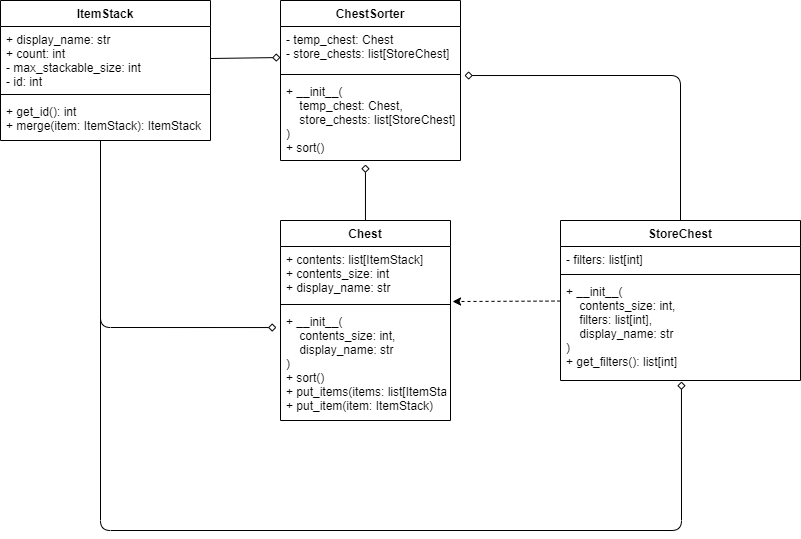

The diagram above was exported from draw.io. Its source (the exported page's mxGraphModel, read from the mxfile embedded in the PNG):
<mxGraphModel dx="1422" dy="786" grid="1" gridSize="10" guides="1" tooltips="1" connect="1" arrows="1" fold="1" page="1" pageScale="1" pageWidth="850" pageHeight="1100" math="0" shadow="0">
  <root>
    <mxCell id="0" />
    <mxCell id="1" parent="0" />
    <mxCell id="40" style="edgeStyle=orthogonalEdgeStyle;html=1;endArrow=diamond;endFill=0;entryX=-0.024;entryY=0.17;entryDx=0;entryDy=0;entryPerimeter=0;" parent="1" source="2" target="13" edge="1">
      <mxGeometry relative="1" as="geometry">
        <mxPoint x="120" y="410" as="targetPoint" />
        <Array as="points">
          <mxPoint x="100" y="407" />
        </Array>
      </mxGeometry>
    </mxCell>
    <mxCell id="41" style="edgeStyle=orthogonalEdgeStyle;html=1;endArrow=diamond;endFill=0;entryX=0.504;entryY=1.01;entryDx=0;entryDy=0;entryPerimeter=0;" parent="1" source="2" target="9" edge="1">
      <mxGeometry relative="1" as="geometry">
        <mxPoint x="690" y="610" as="targetPoint" />
        <Array as="points">
          <mxPoint x="100" y="610" />
          <mxPoint x="681" y="610" />
        </Array>
      </mxGeometry>
    </mxCell>
    <mxCell id="42" style="edgeStyle=none;html=1;entryX=0;entryY=0.705;entryDx=0;entryDy=0;entryPerimeter=0;endArrow=diamond;endFill=0;exitX=1;exitY=0.5;exitDx=0;exitDy=0;" parent="1" source="3" target="21" edge="1">
      <mxGeometry relative="1" as="geometry" />
    </mxCell>
    <mxCell id="2" value="ItemStack" style="swimlane;fontStyle=1;align=center;verticalAlign=top;childLayout=stackLayout;horizontal=1;startSize=26;horizontalStack=0;resizeParent=1;resizeParentMax=0;resizeLast=0;collapsible=1;marginBottom=0;" parent="1" vertex="1">
      <mxGeometry y="80" width="210" height="140" as="geometry" />
    </mxCell>
    <mxCell id="3" value="+ display_name: str&#10;+ count: int&#10;- max_stackable_size: int&#10;- id: int" style="text;strokeColor=none;fillColor=none;align=left;verticalAlign=top;spacingLeft=4;spacingRight=4;overflow=hidden;rotatable=0;points=[[0,0.5],[1,0.5]];portConstraint=eastwest;" parent="2" vertex="1">
      <mxGeometry y="26" width="210" height="64" as="geometry" />
    </mxCell>
    <mxCell id="4" value="" style="line;strokeWidth=1;fillColor=none;align=left;verticalAlign=middle;spacingTop=-1;spacingLeft=3;spacingRight=3;rotatable=0;labelPosition=right;points=[];portConstraint=eastwest;" parent="2" vertex="1">
      <mxGeometry y="90" width="210" height="8" as="geometry" />
    </mxCell>
    <mxCell id="5" value="+ get_id(): int&#10;+ merge(item: ItemStack): ItemStack" style="text;strokeColor=none;fillColor=none;align=left;verticalAlign=top;spacingLeft=4;spacingRight=4;overflow=hidden;rotatable=0;points=[[0,0.5],[1,0.5]];portConstraint=eastwest;" parent="2" vertex="1">
      <mxGeometry y="98" width="210" height="42" as="geometry" />
    </mxCell>
    <mxCell id="32" style="html=1;entryX=1.012;entryY=1.019;entryDx=0;entryDy=0;entryPerimeter=0;endArrow=classic;endFill=1;dashed=1;" parent="1" source="6" target="11" edge="1">
      <mxGeometry relative="1" as="geometry" />
    </mxCell>
    <mxCell id="38" style="edgeStyle=orthogonalEdgeStyle;html=1;endArrow=diamond;endFill=0;entryX=1.022;entryY=1.114;entryDx=0;entryDy=0;entryPerimeter=0;" parent="1" source="6" target="21" edge="1">
      <mxGeometry relative="1" as="geometry">
        <mxPoint x="680" y="130" as="targetPoint" />
      </mxGeometry>
    </mxCell>
    <mxCell id="6" value="StoreChest" style="swimlane;fontStyle=1;align=center;verticalAlign=top;childLayout=stackLayout;horizontal=1;startSize=26;horizontalStack=0;resizeParent=1;resizeParentMax=0;resizeLast=0;collapsible=1;marginBottom=0;" parent="1" vertex="1">
      <mxGeometry x="560" y="300" width="240" height="160" as="geometry" />
    </mxCell>
    <mxCell id="7" value="- filters: list[int]" style="text;strokeColor=none;fillColor=none;align=left;verticalAlign=top;spacingLeft=4;spacingRight=4;overflow=hidden;rotatable=0;points=[[0,0.5],[1,0.5]];portConstraint=eastwest;" parent="6" vertex="1">
      <mxGeometry y="26" width="240" height="24" as="geometry" />
    </mxCell>
    <mxCell id="8" value="" style="line;strokeWidth=1;fillColor=none;align=left;verticalAlign=middle;spacingTop=-1;spacingLeft=3;spacingRight=3;rotatable=0;labelPosition=right;points=[];portConstraint=eastwest;" parent="6" vertex="1">
      <mxGeometry y="50" width="240" height="8" as="geometry" />
    </mxCell>
    <mxCell id="9" value="+ __init__(&#10;    contents_size: int,&#10;    filters: list[int],&#10;    display_name: str&#10;)&#10;+ get_filters(): list[int]" style="text;strokeColor=none;fillColor=none;align=left;verticalAlign=top;spacingLeft=4;spacingRight=4;overflow=hidden;rotatable=0;points=[[0,0.5],[1,0.5]];portConstraint=eastwest;" parent="6" vertex="1">
      <mxGeometry y="58" width="240" height="102" as="geometry" />
    </mxCell>
    <mxCell id="36" style="edgeStyle=none;html=1;entryX=0.472;entryY=1.049;entryDx=0;entryDy=0;entryPerimeter=0;endArrow=diamond;endFill=0;" parent="1" source="10" target="23" edge="1">
      <mxGeometry relative="1" as="geometry" />
    </mxCell>
    <mxCell id="10" value="Chest" style="swimlane;fontStyle=1;align=center;verticalAlign=top;childLayout=stackLayout;horizontal=1;startSize=26;horizontalStack=0;resizeParent=1;resizeParentMax=0;resizeLast=0;collapsible=1;marginBottom=0;" parent="1" vertex="1">
      <mxGeometry x="280" y="300" width="170" height="200" as="geometry" />
    </mxCell>
    <mxCell id="11" value="+ contents: list[ItemStack]&#10;+ contents_size: int&#10;+ display_name: str" style="text;strokeColor=none;fillColor=none;align=left;verticalAlign=top;spacingLeft=4;spacingRight=4;overflow=hidden;rotatable=0;points=[[0,0.5],[1,0.5]];portConstraint=eastwest;" parent="10" vertex="1">
      <mxGeometry y="26" width="170" height="54" as="geometry" />
    </mxCell>
    <mxCell id="12" value="" style="line;strokeWidth=1;fillColor=none;align=left;verticalAlign=middle;spacingTop=-1;spacingLeft=3;spacingRight=3;rotatable=0;labelPosition=right;points=[];portConstraint=eastwest;" parent="10" vertex="1">
      <mxGeometry y="80" width="170" height="8" as="geometry" />
    </mxCell>
    <mxCell id="13" value="+ __init__(&#10;    contents_size: int,&#10;    display_name: str&#10;)&#10;+ sort()&#10;+ put_items(items: list[ItemStack])&#10;+ put_item(item: ItemStack)" style="text;strokeColor=none;fillColor=none;align=left;verticalAlign=top;spacingLeft=4;spacingRight=4;overflow=hidden;rotatable=0;points=[[0,0.5],[1,0.5]];portConstraint=eastwest;" parent="10" vertex="1">
      <mxGeometry y="88" width="170" height="112" as="geometry" />
    </mxCell>
    <mxCell id="20" value="ChestSorter" style="swimlane;fontStyle=1;align=center;verticalAlign=top;childLayout=stackLayout;horizontal=1;startSize=26;horizontalStack=0;resizeParent=1;resizeParentMax=0;resizeLast=0;collapsible=1;marginBottom=0;" parent="1" vertex="1">
      <mxGeometry x="280" y="80" width="180" height="160" as="geometry" />
    </mxCell>
    <mxCell id="21" value="- temp_chest: Chest&#10;- store_chests: list[StoreChest]" style="text;strokeColor=none;fillColor=none;align=left;verticalAlign=top;spacingLeft=4;spacingRight=4;overflow=hidden;rotatable=0;points=[[0,0.5],[1,0.5]];portConstraint=eastwest;" parent="20" vertex="1">
      <mxGeometry y="26" width="180" height="44" as="geometry" />
    </mxCell>
    <mxCell id="22" value="" style="line;strokeWidth=1;fillColor=none;align=left;verticalAlign=middle;spacingTop=-1;spacingLeft=3;spacingRight=3;rotatable=0;labelPosition=right;points=[];portConstraint=eastwest;" parent="20" vertex="1">
      <mxGeometry y="70" width="180" height="8" as="geometry" />
    </mxCell>
    <mxCell id="23" value="+ __init__(&#10;    temp_chest: Chest,&#10;    store_chests: list[StoreChest]&#10;)&#10;+ sort()" style="text;strokeColor=none;fillColor=none;align=left;verticalAlign=top;spacingLeft=4;spacingRight=4;overflow=hidden;rotatable=0;points=[[0,0.5],[1,0.5]];portConstraint=eastwest;" parent="20" vertex="1">
      <mxGeometry y="78" width="180" height="82" as="geometry" />
    </mxCell>
  </root>
</mxGraphModel>